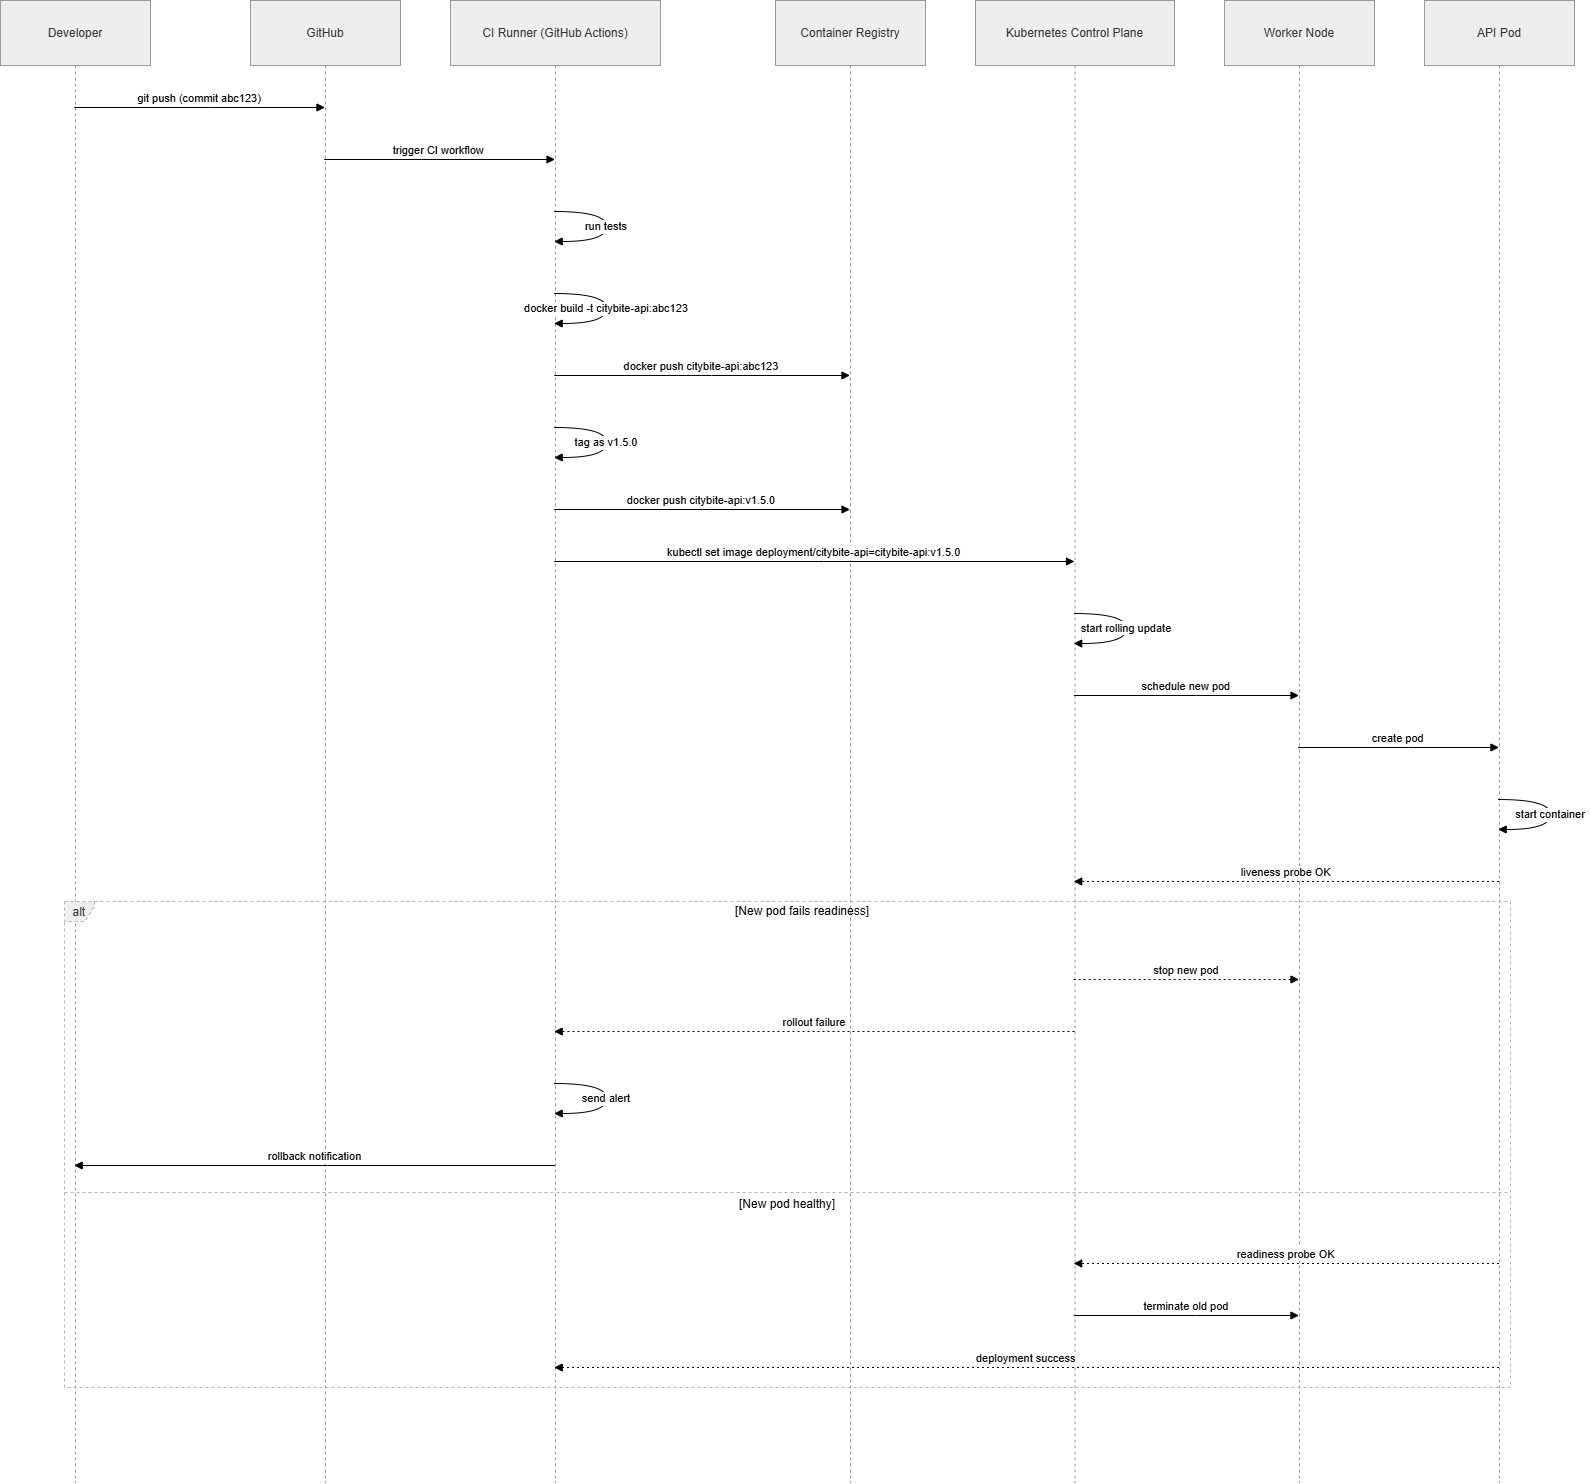

The diagram above was exported from draw.io. Its source (the exported page's mxGraphModel, read from the mxfile embedded in the PNG):
<mxGraphModel dx="2049" dy="1376" grid="1" gridSize="10" guides="1" tooltips="1" connect="1" arrows="1" fold="1" page="1" pageScale="1" pageWidth="850" pageHeight="1100" math="0" shadow="0">
  <root>
    <mxCell id="0" />
    <mxCell id="1" parent="0" />
    <mxCell id="VQG5r4n3VsEG5yQN_ENF-1" parent="1" style="shape=umlLifeline;perimeter=lifelinePerimeter;whiteSpace=wrap;container=1;dropTarget=0;collapsible=0;recursiveResize=0;outlineConnect=0;portConstraint=eastwest;newEdgeStyle={&quot;edgeStyle&quot;:&quot;elbowEdgeStyle&quot;,&quot;elbow&quot;:&quot;vertical&quot;,&quot;curved&quot;:0,&quot;rounded&quot;:0};size=65;fillColor=light-dark(#eeeeee,#1f2020);strokeColor=light-dark(#999999,#cccccc);fontColor=light-dark(#333333,#cccccc);" value="Developer" vertex="1">
      <mxGeometry height="1482" width="150" x="20" y="20" as="geometry" />
    </mxCell>
    <mxCell id="VQG5r4n3VsEG5yQN_ENF-2" parent="1" style="shape=umlLifeline;perimeter=lifelinePerimeter;whiteSpace=wrap;container=1;dropTarget=0;collapsible=0;recursiveResize=0;outlineConnect=0;portConstraint=eastwest;newEdgeStyle={&quot;edgeStyle&quot;:&quot;elbowEdgeStyle&quot;,&quot;elbow&quot;:&quot;vertical&quot;,&quot;curved&quot;:0,&quot;rounded&quot;:0};size=65;fillColor=light-dark(#eeeeee,#1f2020);strokeColor=light-dark(#999999,#cccccc);fontColor=light-dark(#333333,#cccccc);" value="GitHub" vertex="1">
      <mxGeometry height="1482" width="150" x="270" y="20" as="geometry" />
    </mxCell>
    <mxCell id="VQG5r4n3VsEG5yQN_ENF-3" parent="1" style="shape=umlLifeline;perimeter=lifelinePerimeter;whiteSpace=wrap;container=1;dropTarget=0;collapsible=0;recursiveResize=0;outlineConnect=0;portConstraint=eastwest;newEdgeStyle={&quot;edgeStyle&quot;:&quot;elbowEdgeStyle&quot;,&quot;elbow&quot;:&quot;vertical&quot;,&quot;curved&quot;:0,&quot;rounded&quot;:0};size=65;fillColor=light-dark(#eeeeee,#1f2020);strokeColor=light-dark(#999999,#cccccc);fontColor=light-dark(#333333,#cccccc);" value="CI Runner (GitHub Actions)" vertex="1">
      <mxGeometry height="1482" width="210" x="470" y="20" as="geometry" />
    </mxCell>
    <mxCell id="VQG5r4n3VsEG5yQN_ENF-4" parent="1" style="shape=umlLifeline;perimeter=lifelinePerimeter;whiteSpace=wrap;container=1;dropTarget=0;collapsible=0;recursiveResize=0;outlineConnect=0;portConstraint=eastwest;newEdgeStyle={&quot;edgeStyle&quot;:&quot;elbowEdgeStyle&quot;,&quot;elbow&quot;:&quot;vertical&quot;,&quot;curved&quot;:0,&quot;rounded&quot;:0};size=65;fillColor=light-dark(#eeeeee,#1f2020);strokeColor=light-dark(#999999,#cccccc);fontColor=light-dark(#333333,#cccccc);" value="Container Registry" vertex="1">
      <mxGeometry height="1482" width="150" x="795" y="20" as="geometry" />
    </mxCell>
    <mxCell id="VQG5r4n3VsEG5yQN_ENF-5" parent="1" style="shape=umlLifeline;perimeter=lifelinePerimeter;whiteSpace=wrap;container=1;dropTarget=0;collapsible=0;recursiveResize=0;outlineConnect=0;portConstraint=eastwest;newEdgeStyle={&quot;edgeStyle&quot;:&quot;elbowEdgeStyle&quot;,&quot;elbow&quot;:&quot;vertical&quot;,&quot;curved&quot;:0,&quot;rounded&quot;:0};size=65;fillColor=light-dark(#eeeeee,#1f2020);strokeColor=light-dark(#999999,#cccccc);fontColor=light-dark(#333333,#cccccc);" value="Kubernetes Control Plane" vertex="1">
      <mxGeometry height="1482" width="199" x="995" y="20" as="geometry" />
    </mxCell>
    <mxCell id="VQG5r4n3VsEG5yQN_ENF-6" parent="1" style="shape=umlLifeline;perimeter=lifelinePerimeter;whiteSpace=wrap;container=1;dropTarget=0;collapsible=0;recursiveResize=0;outlineConnect=0;portConstraint=eastwest;newEdgeStyle={&quot;edgeStyle&quot;:&quot;elbowEdgeStyle&quot;,&quot;elbow&quot;:&quot;vertical&quot;,&quot;curved&quot;:0,&quot;rounded&quot;:0};size=65;fillColor=light-dark(#eeeeee,#1f2020);strokeColor=light-dark(#999999,#cccccc);fontColor=light-dark(#333333,#cccccc);" value="Worker Node" vertex="1">
      <mxGeometry height="1482" width="150" x="1244" y="20" as="geometry" />
    </mxCell>
    <mxCell id="VQG5r4n3VsEG5yQN_ENF-7" parent="1" style="shape=umlLifeline;perimeter=lifelinePerimeter;whiteSpace=wrap;container=1;dropTarget=0;collapsible=0;recursiveResize=0;outlineConnect=0;portConstraint=eastwest;newEdgeStyle={&quot;edgeStyle&quot;:&quot;elbowEdgeStyle&quot;,&quot;elbow&quot;:&quot;vertical&quot;,&quot;curved&quot;:0,&quot;rounded&quot;:0};size=65;fillColor=light-dark(#eeeeee,#1f2020);strokeColor=light-dark(#999999,#cccccc);fontColor=light-dark(#333333,#cccccc);" value="API Pod" vertex="1">
      <mxGeometry height="1482" width="150" x="1444" y="20" as="geometry" />
    </mxCell>
    <mxCell id="VQG5r4n3VsEG5yQN_ENF-8" parent="1" style="shape=umlFrame;dashed=1;pointerEvents=0;dropTarget=0;strokeColor=#B3B3B3;height=20;width=30;fillColor=light-dark(#eeeeee,#1f2020);fontColor=light-dark(#333333,#cccccc);" value="alt" vertex="1">
      <mxGeometry height="486" width="1446" x="84" y="921" as="geometry" />
    </mxCell>
    <mxCell id="VQG5r4n3VsEG5yQN_ENF-9" parent="VQG5r4n3VsEG5yQN_ENF-8" style="text;strokeColor=none;fillColor=none;align=center;verticalAlign=middle;whiteSpace=wrap;" value="[New pod fails readiness]" vertex="1">
      <mxGeometry height="20" width="1416" x="30" as="geometry" />
    </mxCell>
    <mxCell id="VQG5r4n3VsEG5yQN_ENF-10" parent="VQG5r4n3VsEG5yQN_ENF-8" style="shape=line;dashed=1;whiteSpace=wrap;verticalAlign=top;labelPosition=center;verticalLabelPosition=middle;align=center;strokeColor=#B3B3B3;" value="[New pod healthy]" vertex="1">
      <mxGeometry height="4" width="1446" y="289" as="geometry" />
    </mxCell>
    <mxCell id="VQG5r4n3VsEG5yQN_ENF-11" edge="1" parent="1" source="VQG5r4n3VsEG5yQN_ENF-1" style="verticalAlign=bottom;edgeStyle=elbowEdgeStyle;elbow=vertical;curved=0;rounded=0;endArrow=block;" target="VQG5r4n3VsEG5yQN_ENF-2" value="git push (commit abc123)">
      <mxGeometry relative="1" as="geometry">
        <Array as="points">
          <mxPoint x="229" y="127" />
        </Array>
      </mxGeometry>
    </mxCell>
    <mxCell id="VQG5r4n3VsEG5yQN_ENF-12" edge="1" parent="1" source="VQG5r4n3VsEG5yQN_ENF-2" style="verticalAlign=bottom;edgeStyle=elbowEdgeStyle;elbow=vertical;curved=0;rounded=0;endArrow=block;" target="VQG5r4n3VsEG5yQN_ENF-3" value="trigger CI workflow">
      <mxGeometry relative="1" as="geometry">
        <Array as="points">
          <mxPoint x="469" y="179" />
        </Array>
      </mxGeometry>
    </mxCell>
    <mxCell id="VQG5r4n3VsEG5yQN_ENF-13" edge="1" parent="1" source="VQG5r4n3VsEG5yQN_ENF-3" style="curved=1;endArrow=block;rounded=0;" target="VQG5r4n3VsEG5yQN_ENF-3" value="run tests">
      <mxGeometry relative="1" as="geometry">
        <Array as="points">
          <mxPoint x="626" y="231" />
          <mxPoint x="626" y="261" />
        </Array>
      </mxGeometry>
    </mxCell>
    <mxCell id="VQG5r4n3VsEG5yQN_ENF-14" edge="1" parent="1" source="VQG5r4n3VsEG5yQN_ENF-3" style="curved=1;endArrow=block;rounded=0;" target="VQG5r4n3VsEG5yQN_ENF-3" value="docker build -t citybite-api:abc123">
      <mxGeometry relative="1" as="geometry">
        <Array as="points">
          <mxPoint x="626" y="313" />
          <mxPoint x="626" y="343" />
        </Array>
      </mxGeometry>
    </mxCell>
    <mxCell id="VQG5r4n3VsEG5yQN_ENF-15" edge="1" parent="1" source="VQG5r4n3VsEG5yQN_ENF-3" style="verticalAlign=bottom;edgeStyle=elbowEdgeStyle;elbow=vertical;curved=0;rounded=0;endArrow=block;" target="VQG5r4n3VsEG5yQN_ENF-4" value="docker push citybite-api:abc123">
      <mxGeometry relative="1" as="geometry">
        <Array as="points">
          <mxPoint x="731" y="395" />
        </Array>
      </mxGeometry>
    </mxCell>
    <mxCell id="VQG5r4n3VsEG5yQN_ENF-16" edge="1" parent="1" source="VQG5r4n3VsEG5yQN_ENF-3" style="curved=1;endArrow=block;rounded=0;" target="VQG5r4n3VsEG5yQN_ENF-3" value="tag as v1.5.0">
      <mxGeometry relative="1" as="geometry">
        <Array as="points">
          <mxPoint x="626" y="447" />
          <mxPoint x="626" y="477" />
        </Array>
      </mxGeometry>
    </mxCell>
    <mxCell id="VQG5r4n3VsEG5yQN_ENF-17" edge="1" parent="1" source="VQG5r4n3VsEG5yQN_ENF-3" style="verticalAlign=bottom;edgeStyle=elbowEdgeStyle;elbow=vertical;curved=0;rounded=0;endArrow=block;" target="VQG5r4n3VsEG5yQN_ENF-4" value="docker push citybite-api:v1.5.0">
      <mxGeometry relative="1" as="geometry">
        <Array as="points">
          <mxPoint x="731" y="529" />
        </Array>
      </mxGeometry>
    </mxCell>
    <mxCell id="VQG5r4n3VsEG5yQN_ENF-18" edge="1" parent="1" source="VQG5r4n3VsEG5yQN_ENF-3" style="verticalAlign=bottom;edgeStyle=elbowEdgeStyle;elbow=vertical;curved=0;rounded=0;endArrow=block;" target="VQG5r4n3VsEG5yQN_ENF-5" value="kubectl set image deployment/citybite-api=citybite-api:v1.5.0">
      <mxGeometry relative="1" as="geometry">
        <Array as="points">
          <mxPoint x="843" y="581" />
        </Array>
      </mxGeometry>
    </mxCell>
    <mxCell id="VQG5r4n3VsEG5yQN_ENF-19" edge="1" parent="1" source="VQG5r4n3VsEG5yQN_ENF-5" style="curved=1;endArrow=block;rounded=0;" target="VQG5r4n3VsEG5yQN_ENF-5" value="start rolling update">
      <mxGeometry relative="1" as="geometry">
        <Array as="points">
          <mxPoint x="1146" y="633" />
          <mxPoint x="1146" y="663" />
        </Array>
      </mxGeometry>
    </mxCell>
    <mxCell id="VQG5r4n3VsEG5yQN_ENF-20" edge="1" parent="1" source="VQG5r4n3VsEG5yQN_ENF-5" style="verticalAlign=bottom;edgeStyle=elbowEdgeStyle;elbow=vertical;curved=0;rounded=0;endArrow=block;" target="VQG5r4n3VsEG5yQN_ENF-6" value="schedule new pod">
      <mxGeometry relative="1" as="geometry">
        <Array as="points">
          <mxPoint x="1215" y="715" />
        </Array>
      </mxGeometry>
    </mxCell>
    <mxCell id="VQG5r4n3VsEG5yQN_ENF-21" edge="1" parent="1" source="VQG5r4n3VsEG5yQN_ENF-6" style="verticalAlign=bottom;edgeStyle=elbowEdgeStyle;elbow=vertical;curved=0;rounded=0;endArrow=block;" target="VQG5r4n3VsEG5yQN_ENF-7" value="create pod">
      <mxGeometry relative="1" as="geometry">
        <Array as="points">
          <mxPoint x="1428" y="767" />
        </Array>
      </mxGeometry>
    </mxCell>
    <mxCell id="VQG5r4n3VsEG5yQN_ENF-22" edge="1" parent="1" source="VQG5r4n3VsEG5yQN_ENF-7" style="curved=1;endArrow=block;rounded=0;" target="VQG5r4n3VsEG5yQN_ENF-7" value="start container">
      <mxGeometry relative="1" as="geometry">
        <Array as="points">
          <mxPoint x="1570" y="819" />
          <mxPoint x="1570" y="849" />
        </Array>
      </mxGeometry>
    </mxCell>
    <mxCell id="VQG5r4n3VsEG5yQN_ENF-23" edge="1" parent="1" source="VQG5r4n3VsEG5yQN_ENF-7" style="verticalAlign=bottom;edgeStyle=elbowEdgeStyle;elbow=vertical;curved=0;rounded=0;dashed=1;dashPattern=2 3;endArrow=block;" target="VQG5r4n3VsEG5yQN_ENF-5" value="liveness probe OK">
      <mxGeometry relative="1" as="geometry">
        <Array as="points">
          <mxPoint x="1318" y="901" />
        </Array>
      </mxGeometry>
    </mxCell>
    <mxCell id="VQG5r4n3VsEG5yQN_ENF-24" edge="1" parent="1" source="VQG5r4n3VsEG5yQN_ENF-5" style="verticalAlign=bottom;edgeStyle=elbowEdgeStyle;elbow=vertical;curved=0;rounded=0;dashed=1;dashPattern=2 3;endArrow=block;" target="VQG5r4n3VsEG5yQN_ENF-6" value="stop new pod">
      <mxGeometry relative="1" as="geometry">
        <Array as="points">
          <mxPoint x="1215" y="999" />
        </Array>
      </mxGeometry>
    </mxCell>
    <mxCell id="VQG5r4n3VsEG5yQN_ENF-25" edge="1" parent="1" source="VQG5r4n3VsEG5yQN_ENF-5" style="verticalAlign=bottom;edgeStyle=elbowEdgeStyle;elbow=vertical;curved=0;rounded=0;dashed=1;dashPattern=2 3;endArrow=block;" target="VQG5r4n3VsEG5yQN_ENF-3" value="rollout failure">
      <mxGeometry relative="1" as="geometry">
        <Array as="points">
          <mxPoint x="846" y="1051" />
        </Array>
      </mxGeometry>
    </mxCell>
    <mxCell id="VQG5r4n3VsEG5yQN_ENF-26" edge="1" parent="1" source="VQG5r4n3VsEG5yQN_ENF-3" style="curved=1;endArrow=block;rounded=0;" target="VQG5r4n3VsEG5yQN_ENF-3" value="send alert">
      <mxGeometry relative="1" as="geometry">
        <Array as="points">
          <mxPoint x="626" y="1103" />
          <mxPoint x="626" y="1133" />
        </Array>
      </mxGeometry>
    </mxCell>
    <mxCell id="VQG5r4n3VsEG5yQN_ENF-27" edge="1" parent="1" source="VQG5r4n3VsEG5yQN_ENF-3" style="verticalAlign=bottom;edgeStyle=elbowEdgeStyle;elbow=vertical;curved=0;rounded=0;endArrow=block;" target="VQG5r4n3VsEG5yQN_ENF-1" value="rollback notification">
      <mxGeometry relative="1" as="geometry">
        <Array as="points">
          <mxPoint x="347" y="1185" />
        </Array>
      </mxGeometry>
    </mxCell>
    <mxCell id="VQG5r4n3VsEG5yQN_ENF-28" edge="1" parent="1" source="VQG5r4n3VsEG5yQN_ENF-7" style="verticalAlign=bottom;edgeStyle=elbowEdgeStyle;elbow=vertical;curved=0;rounded=0;dashed=1;dashPattern=2 3;endArrow=block;" target="VQG5r4n3VsEG5yQN_ENF-5" value="readiness probe OK">
      <mxGeometry relative="1" as="geometry">
        <Array as="points">
          <mxPoint x="1318" y="1283" />
        </Array>
      </mxGeometry>
    </mxCell>
    <mxCell id="VQG5r4n3VsEG5yQN_ENF-29" edge="1" parent="1" source="VQG5r4n3VsEG5yQN_ENF-5" style="verticalAlign=bottom;edgeStyle=elbowEdgeStyle;elbow=vertical;curved=0;rounded=0;endArrow=block;" target="VQG5r4n3VsEG5yQN_ENF-6" value="terminate old pod">
      <mxGeometry relative="1" as="geometry">
        <Array as="points">
          <mxPoint x="1215" y="1335" />
        </Array>
      </mxGeometry>
    </mxCell>
    <mxCell id="VQG5r4n3VsEG5yQN_ENF-30" edge="1" parent="1" source="VQG5r4n3VsEG5yQN_ENF-7" style="verticalAlign=bottom;edgeStyle=elbowEdgeStyle;elbow=vertical;curved=0;rounded=0;dashed=1;dashPattern=2 3;endArrow=block;" target="VQG5r4n3VsEG5yQN_ENF-3" value="deployment success">
      <mxGeometry relative="1" as="geometry">
        <Array as="points">
          <mxPoint x="1059" y="1387" />
        </Array>
      </mxGeometry>
    </mxCell>
  </root>
</mxGraphModel>